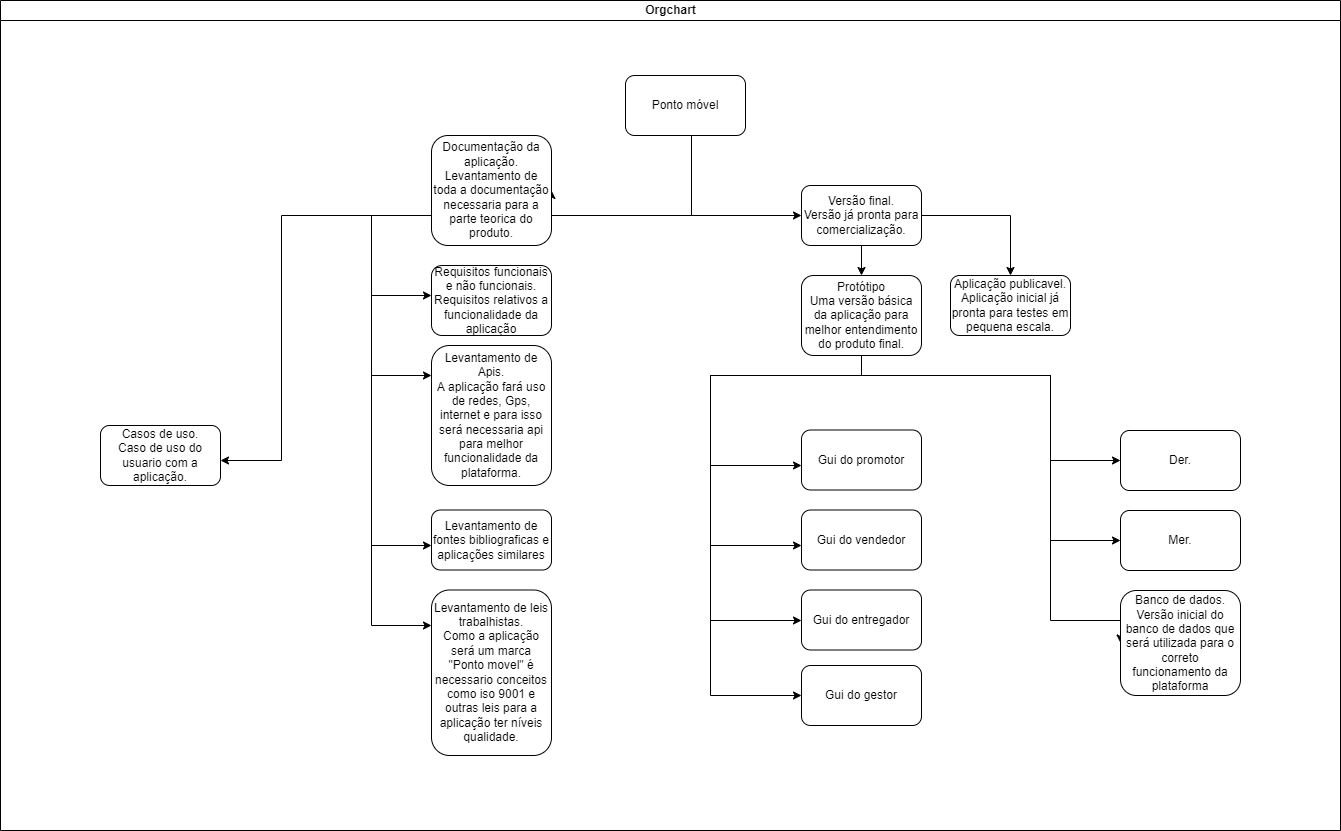

The diagram above was exported from draw.io. Its source (the exported page's mxGraphModel, read from the mxfile embedded in the PNG):
<mxGraphModel dx="2871" dy="806" grid="1" gridSize="10" guides="1" tooltips="1" connect="1" arrows="1" fold="1" page="1" pageScale="1" pageWidth="827" pageHeight="1169" math="0" shadow="0">
  <root>
    <mxCell id="0" />
    <mxCell id="1" parent="0" />
    <mxCell id="dNxyNK7c78bLwvsdeMH5-11" value="Orgchart" style="swimlane;html=1;startSize=20;horizontal=1;containerType=tree;glass=0;" parent="1" vertex="1">
      <mxGeometry x="-590" y="80" width="1340" height="830" as="geometry" />
    </mxCell>
    <mxCell id="dfTzD3AEQ711fC_yvWI7-17" style="edgeStyle=orthogonalEdgeStyle;rounded=0;orthogonalLoop=1;jettySize=auto;html=1;entryX=1;entryY=0.5;entryDx=0;entryDy=0;" edge="1" parent="dNxyNK7c78bLwvsdeMH5-11" source="dfTzD3AEQ711fC_yvWI7-1" target="dfTzD3AEQ711fC_yvWI7-2">
      <mxGeometry relative="1" as="geometry">
        <Array as="points">
          <mxPoint x="691" y="215" />
        </Array>
      </mxGeometry>
    </mxCell>
    <mxCell id="dfTzD3AEQ711fC_yvWI7-18" style="edgeStyle=orthogonalEdgeStyle;rounded=0;orthogonalLoop=1;jettySize=auto;html=1;" edge="1" parent="dNxyNK7c78bLwvsdeMH5-11" source="dfTzD3AEQ711fC_yvWI7-1" target="dfTzD3AEQ711fC_yvWI7-8">
      <mxGeometry relative="1" as="geometry">
        <Array as="points">
          <mxPoint x="691" y="215" />
        </Array>
      </mxGeometry>
    </mxCell>
    <mxCell id="dfTzD3AEQ711fC_yvWI7-1" value="Ponto móvel" style="rounded=1;whiteSpace=wrap;html=1;" vertex="1" parent="dNxyNK7c78bLwvsdeMH5-11">
      <mxGeometry x="625" y="75" width="120" height="60" as="geometry" />
    </mxCell>
    <mxCell id="dfTzD3AEQ711fC_yvWI7-9" style="edgeStyle=orthogonalEdgeStyle;rounded=0;orthogonalLoop=1;jettySize=auto;html=1;" edge="1" parent="dNxyNK7c78bLwvsdeMH5-11" source="dfTzD3AEQ711fC_yvWI7-2" target="dfTzD3AEQ711fC_yvWI7-3">
      <mxGeometry relative="1" as="geometry">
        <Array as="points">
          <mxPoint x="371" y="215" />
          <mxPoint x="371" y="295" />
        </Array>
      </mxGeometry>
    </mxCell>
    <mxCell id="dfTzD3AEQ711fC_yvWI7-10" style="edgeStyle=orthogonalEdgeStyle;rounded=0;orthogonalLoop=1;jettySize=auto;html=1;" edge="1" parent="dNxyNK7c78bLwvsdeMH5-11" source="dfTzD3AEQ711fC_yvWI7-2" target="dfTzD3AEQ711fC_yvWI7-4">
      <mxGeometry relative="1" as="geometry">
        <Array as="points">
          <mxPoint x="371" y="215" />
          <mxPoint x="371" y="375" />
        </Array>
      </mxGeometry>
    </mxCell>
    <mxCell id="dfTzD3AEQ711fC_yvWI7-12" style="edgeStyle=orthogonalEdgeStyle;rounded=0;orthogonalLoop=1;jettySize=auto;html=1;" edge="1" parent="dNxyNK7c78bLwvsdeMH5-11" source="dfTzD3AEQ711fC_yvWI7-2" target="dfTzD3AEQ711fC_yvWI7-6">
      <mxGeometry relative="1" as="geometry">
        <Array as="points">
          <mxPoint x="371" y="215" />
          <mxPoint x="371" y="545" />
        </Array>
      </mxGeometry>
    </mxCell>
    <mxCell id="dfTzD3AEQ711fC_yvWI7-13" style="edgeStyle=orthogonalEdgeStyle;rounded=0;orthogonalLoop=1;jettySize=auto;html=1;" edge="1" parent="dNxyNK7c78bLwvsdeMH5-11" source="dfTzD3AEQ711fC_yvWI7-2" target="dfTzD3AEQ711fC_yvWI7-7">
      <mxGeometry relative="1" as="geometry">
        <Array as="points">
          <mxPoint x="371" y="215" />
          <mxPoint x="371" y="625" />
        </Array>
      </mxGeometry>
    </mxCell>
    <mxCell id="dfTzD3AEQ711fC_yvWI7-2" value="Documentação da aplicação.&lt;br&gt;Levantamento de toda a documentação necessaria para a parte teorica do produto." style="rounded=1;whiteSpace=wrap;html=1;" vertex="1" parent="dNxyNK7c78bLwvsdeMH5-11">
      <mxGeometry x="431" y="135" width="120" height="110" as="geometry" />
    </mxCell>
    <mxCell id="dfTzD3AEQ711fC_yvWI7-3" value="Requisitos funcionais e não funcionais.&lt;br&gt;Requisitos relativos a funcionalidade da aplicação" style="rounded=1;whiteSpace=wrap;html=1;" vertex="1" parent="dNxyNK7c78bLwvsdeMH5-11">
      <mxGeometry x="431" y="265" width="120" height="70" as="geometry" />
    </mxCell>
    <mxCell id="dfTzD3AEQ711fC_yvWI7-4" value="Levantamento de Apis.&lt;br&gt;A aplicação fará uso de redes, Gps, internet e para isso será necessaria api para melhor funcionalidade da plataforma." style="rounded=1;whiteSpace=wrap;html=1;" vertex="1" parent="dNxyNK7c78bLwvsdeMH5-11">
      <mxGeometry x="431" y="345" width="120" height="140" as="geometry" />
    </mxCell>
    <mxCell id="dfTzD3AEQ711fC_yvWI7-6" value="Levantamento de fontes bibliograficas e aplicações similares" style="rounded=1;whiteSpace=wrap;html=1;" vertex="1" parent="dNxyNK7c78bLwvsdeMH5-11">
      <mxGeometry x="431" y="509.5" width="120" height="60" as="geometry" />
    </mxCell>
    <mxCell id="dfTzD3AEQ711fC_yvWI7-7" value="Levantamento de leis trabalhistas.&lt;br&gt;Como a aplicação será um marca &quot;Ponto movel&quot; é necessario conceitos como iso 9001 e outras leis para a aplicação ter níveis qualidade." style="rounded=1;whiteSpace=wrap;html=1;" vertex="1" parent="dNxyNK7c78bLwvsdeMH5-11">
      <mxGeometry x="431" y="589.5" width="120" height="165.5" as="geometry" />
    </mxCell>
    <mxCell id="dfTzD3AEQ711fC_yvWI7-46" style="edgeStyle=orthogonalEdgeStyle;rounded=0;orthogonalLoop=1;jettySize=auto;html=1;" edge="1" parent="dNxyNK7c78bLwvsdeMH5-11" source="dfTzD3AEQ711fC_yvWI7-8" target="dfTzD3AEQ711fC_yvWI7-45">
      <mxGeometry relative="1" as="geometry" />
    </mxCell>
    <mxCell id="dfTzD3AEQ711fC_yvWI7-64" style="edgeStyle=orthogonalEdgeStyle;rounded=0;orthogonalLoop=1;jettySize=auto;html=1;" edge="1" parent="dNxyNK7c78bLwvsdeMH5-11" source="dfTzD3AEQ711fC_yvWI7-8" target="dfTzD3AEQ711fC_yvWI7-63">
      <mxGeometry relative="1" as="geometry" />
    </mxCell>
    <mxCell id="dfTzD3AEQ711fC_yvWI7-8" value="Versão final.&lt;br&gt;Versão já pronta para comercialização." style="rounded=1;whiteSpace=wrap;html=1;" vertex="1" parent="dNxyNK7c78bLwvsdeMH5-11">
      <mxGeometry x="801" y="185" width="120" height="60" as="geometry" />
    </mxCell>
    <mxCell id="dfTzD3AEQ711fC_yvWI7-19" value="Gui do promotor" style="rounded=1;whiteSpace=wrap;html=1;" vertex="1" parent="dNxyNK7c78bLwvsdeMH5-11">
      <mxGeometry x="801" y="429.5" width="120" height="60" as="geometry" />
    </mxCell>
    <mxCell id="dfTzD3AEQ711fC_yvWI7-20" value="Gui do vendedor&lt;br&gt;" style="rounded=1;whiteSpace=wrap;html=1;" vertex="1" parent="dNxyNK7c78bLwvsdeMH5-11">
      <mxGeometry x="801" y="509.5" width="120" height="60" as="geometry" />
    </mxCell>
    <mxCell id="dfTzD3AEQ711fC_yvWI7-44" value="Gui do entregador" style="rounded=1;whiteSpace=wrap;html=1;" vertex="1" parent="dNxyNK7c78bLwvsdeMH5-11">
      <mxGeometry x="801" y="589.5" width="120" height="60" as="geometry" />
    </mxCell>
    <mxCell id="dfTzD3AEQ711fC_yvWI7-43" value="Gui do gestor" style="rounded=1;whiteSpace=wrap;html=1;" vertex="1" parent="dNxyNK7c78bLwvsdeMH5-11">
      <mxGeometry x="801" y="665" width="120" height="60" as="geometry" />
    </mxCell>
    <mxCell id="dfTzD3AEQ711fC_yvWI7-47" style="edgeStyle=orthogonalEdgeStyle;rounded=0;orthogonalLoop=1;jettySize=auto;html=1;" edge="1" parent="dNxyNK7c78bLwvsdeMH5-11" source="dfTzD3AEQ711fC_yvWI7-45" target="dfTzD3AEQ711fC_yvWI7-19">
      <mxGeometry relative="1" as="geometry">
        <Array as="points">
          <mxPoint x="710" y="375" />
          <mxPoint x="710" y="465" />
        </Array>
      </mxGeometry>
    </mxCell>
    <mxCell id="dfTzD3AEQ711fC_yvWI7-48" style="edgeStyle=orthogonalEdgeStyle;rounded=0;orthogonalLoop=1;jettySize=auto;html=1;" edge="1" parent="dNxyNK7c78bLwvsdeMH5-11" source="dfTzD3AEQ711fC_yvWI7-45" target="dfTzD3AEQ711fC_yvWI7-20">
      <mxGeometry relative="1" as="geometry">
        <Array as="points">
          <mxPoint x="710" y="375" />
          <mxPoint x="710" y="545" />
        </Array>
      </mxGeometry>
    </mxCell>
    <mxCell id="dfTzD3AEQ711fC_yvWI7-49" style="edgeStyle=orthogonalEdgeStyle;rounded=0;orthogonalLoop=1;jettySize=auto;html=1;" edge="1" parent="dNxyNK7c78bLwvsdeMH5-11" source="dfTzD3AEQ711fC_yvWI7-45" target="dfTzD3AEQ711fC_yvWI7-44">
      <mxGeometry relative="1" as="geometry">
        <Array as="points">
          <mxPoint x="710" y="375" />
          <mxPoint x="710" y="620" />
        </Array>
      </mxGeometry>
    </mxCell>
    <mxCell id="dfTzD3AEQ711fC_yvWI7-50" style="edgeStyle=orthogonalEdgeStyle;rounded=0;orthogonalLoop=1;jettySize=auto;html=1;" edge="1" parent="dNxyNK7c78bLwvsdeMH5-11" source="dfTzD3AEQ711fC_yvWI7-45" target="dfTzD3AEQ711fC_yvWI7-43">
      <mxGeometry relative="1" as="geometry">
        <Array as="points">
          <mxPoint x="710" y="375" />
          <mxPoint x="710" y="695" />
        </Array>
      </mxGeometry>
    </mxCell>
    <mxCell id="dfTzD3AEQ711fC_yvWI7-56" style="edgeStyle=orthogonalEdgeStyle;rounded=0;orthogonalLoop=1;jettySize=auto;html=1;" edge="1" parent="dNxyNK7c78bLwvsdeMH5-11" source="dfTzD3AEQ711fC_yvWI7-45" target="dfTzD3AEQ711fC_yvWI7-55">
      <mxGeometry relative="1" as="geometry">
        <Array as="points">
          <mxPoint x="1050" y="375" />
          <mxPoint x="1050" y="460" />
        </Array>
      </mxGeometry>
    </mxCell>
    <mxCell id="dfTzD3AEQ711fC_yvWI7-59" style="edgeStyle=orthogonalEdgeStyle;rounded=0;orthogonalLoop=1;jettySize=auto;html=1;" edge="1" parent="dNxyNK7c78bLwvsdeMH5-11" source="dfTzD3AEQ711fC_yvWI7-45" target="dfTzD3AEQ711fC_yvWI7-58">
      <mxGeometry relative="1" as="geometry">
        <Array as="points">
          <mxPoint x="1050" y="375" />
          <mxPoint x="1050" y="540" />
        </Array>
      </mxGeometry>
    </mxCell>
    <mxCell id="dfTzD3AEQ711fC_yvWI7-61" style="edgeStyle=orthogonalEdgeStyle;rounded=0;orthogonalLoop=1;jettySize=auto;html=1;entryX=0;entryY=0.5;entryDx=0;entryDy=0;" edge="1" parent="dNxyNK7c78bLwvsdeMH5-11" source="dfTzD3AEQ711fC_yvWI7-45" target="dfTzD3AEQ711fC_yvWI7-60">
      <mxGeometry relative="1" as="geometry">
        <Array as="points">
          <mxPoint x="1050" y="375" />
          <mxPoint x="1050" y="620" />
        </Array>
      </mxGeometry>
    </mxCell>
    <mxCell id="dfTzD3AEQ711fC_yvWI7-45" value="Protótipo&lt;br&gt;Uma versão básica da aplicação para melhor entendimento do produto final." style="rounded=1;whiteSpace=wrap;html=1;" vertex="1" parent="dNxyNK7c78bLwvsdeMH5-11">
      <mxGeometry x="801" y="275" width="120" height="80" as="geometry" />
    </mxCell>
    <mxCell id="dfTzD3AEQ711fC_yvWI7-55" value="Der." style="rounded=1;whiteSpace=wrap;html=1;" vertex="1" parent="dNxyNK7c78bLwvsdeMH5-11">
      <mxGeometry x="1120" y="430" width="120" height="60" as="geometry" />
    </mxCell>
    <mxCell id="dfTzD3AEQ711fC_yvWI7-58" value="Mer." style="rounded=1;whiteSpace=wrap;html=1;" vertex="1" parent="dNxyNK7c78bLwvsdeMH5-11">
      <mxGeometry x="1120" y="510" width="120" height="60" as="geometry" />
    </mxCell>
    <mxCell id="dfTzD3AEQ711fC_yvWI7-60" value="Banco de dados.&lt;br&gt;Versão inicial do banco de dados que será utilizada para o correto funcionamento da plataforma&lt;br&gt;" style="rounded=1;whiteSpace=wrap;html=1;" vertex="1" parent="dNxyNK7c78bLwvsdeMH5-11">
      <mxGeometry x="1120" y="590" width="120" height="105" as="geometry" />
    </mxCell>
    <mxCell id="dfTzD3AEQ711fC_yvWI7-63" value="Aplicação publicavel.&lt;br&gt;Aplicação inicial já pronta para testes em pequena escala." style="rounded=1;whiteSpace=wrap;html=1;" vertex="1" parent="dNxyNK7c78bLwvsdeMH5-11">
      <mxGeometry x="950" y="275" width="120" height="60" as="geometry" />
    </mxCell>
    <mxCell id="dfTzD3AEQ711fC_yvWI7-5" value="Casos de uso.&lt;br&gt;Caso de uso do usuario com a aplicação." style="rounded=1;whiteSpace=wrap;html=1;" vertex="1" parent="1">
      <mxGeometry x="-490" y="505" width="120" height="60" as="geometry" />
    </mxCell>
    <mxCell id="dfTzD3AEQ711fC_yvWI7-11" style="edgeStyle=orthogonalEdgeStyle;rounded=0;orthogonalLoop=1;jettySize=auto;html=1;" edge="1" parent="1" source="dfTzD3AEQ711fC_yvWI7-2" target="dfTzD3AEQ711fC_yvWI7-5">
      <mxGeometry relative="1" as="geometry">
        <Array as="points">
          <mxPoint x="-309" y="295" />
          <mxPoint x="-309" y="540" />
        </Array>
      </mxGeometry>
    </mxCell>
  </root>
</mxGraphModel>